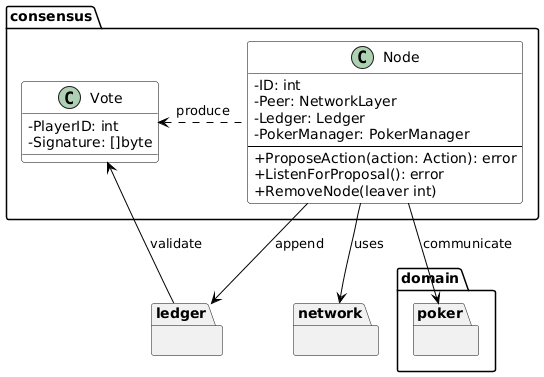

The diagram above was rendered by PlantUML. Its source (embedded in the PNG):
@startuml
' Styling
skinparam classAttributeIconSize 0
skinparam class {
    BackgroundColor White
    BorderColor Black
    ArrowColor Black
}

package domain {

package domain.poker {

}

}

package ledger {

  
}


package consensus {

    class Node {
        - ID: int
        - Peer: NetworkLayer
        - Ledger: Ledger
        - PokerManager: PokerManager
        --
        + ProposeAction(action: Action): error
        + ListenForProposal(): error
        + RemoveNode(leaver int)
    }
    
    
    ' Vote (placeholder for consensus)
    class Vote {
        - PlayerID: int
        - Signature: []byte
    }
    

}

package network {

}



' Relationships

Node --> network : uses
Node --> ledger :append
Node --> poker : communicate
ledger -up-> Vote : validate
Node .left.> Vote : produce
@enduml